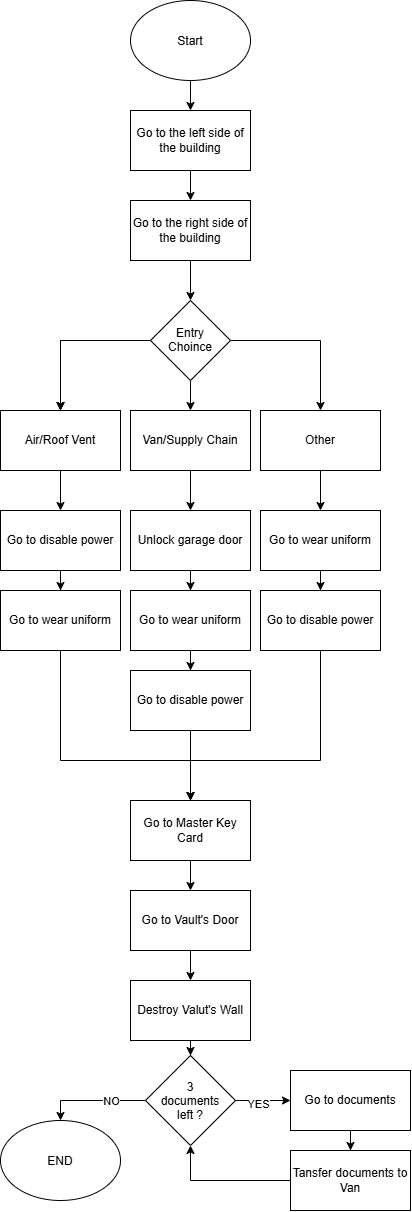

The diagram above was exported from draw.io. Its source (the exported page's mxGraphModel, read from the mxfile embedded in the PNG):
<mxGraphModel dx="1030" dy="562" grid="1" gridSize="10" guides="1" tooltips="1" connect="1" arrows="1" fold="1" page="1" pageScale="1" pageWidth="850" pageHeight="1100" math="0" shadow="0">
  <root>
    <mxCell id="0" />
    <mxCell id="1" parent="0" />
    <mxCell id="KUZochGA-x13AfZAEbKp-4" edge="1" parent="1" source="KUZochGA-x13AfZAEbKp-1" style="edgeStyle=orthogonalEdgeStyle;rounded=0;orthogonalLoop=1;jettySize=auto;html=1;entryX=0.5;entryY=0;entryDx=0;entryDy=0;" target="KUZochGA-x13AfZAEbKp-2">
      <mxGeometry relative="1" as="geometry" />
    </mxCell>
    <mxCell id="KUZochGA-x13AfZAEbKp-1" parent="1" style="ellipse;whiteSpace=wrap;html=1;shapeInside=1;" value="Start" vertex="1">
      <mxGeometry height="80" width="120" x="350" y="80" as="geometry" />
    </mxCell>
    <mxCell id="KUZochGA-x13AfZAEbKp-5" edge="1" parent="1" source="KUZochGA-x13AfZAEbKp-2" style="edgeStyle=orthogonalEdgeStyle;rounded=0;orthogonalLoop=1;jettySize=auto;html=1;entryX=0.5;entryY=0;entryDx=0;entryDy=0;" target="KUZochGA-x13AfZAEbKp-3">
      <mxGeometry relative="1" as="geometry" />
    </mxCell>
    <mxCell id="KUZochGA-x13AfZAEbKp-2" parent="1" style="rounded=0;whiteSpace=wrap;html=1;" value="Go to the left side of the building" vertex="1">
      <mxGeometry height="60" width="120" x="350" y="190" as="geometry" />
    </mxCell>
    <mxCell id="KUZochGA-x13AfZAEbKp-7" edge="1" parent="1" source="KUZochGA-x13AfZAEbKp-3" style="edgeStyle=orthogonalEdgeStyle;rounded=0;orthogonalLoop=1;jettySize=auto;html=1;entryX=0.5;entryY=0;entryDx=0;entryDy=0;" target="KUZochGA-x13AfZAEbKp-6">
      <mxGeometry relative="1" as="geometry" />
    </mxCell>
    <mxCell id="KUZochGA-x13AfZAEbKp-3" parent="1" style="rounded=0;whiteSpace=wrap;html=1;" value="Go to the right side of the building" vertex="1">
      <mxGeometry height="60" width="120" x="350" y="280" as="geometry" />
    </mxCell>
    <mxCell id="KUZochGA-x13AfZAEbKp-9" edge="1" parent="1" source="KUZochGA-x13AfZAEbKp-6" style="edgeStyle=orthogonalEdgeStyle;rounded=0;orthogonalLoop=1;jettySize=auto;html=1;" target="KUZochGA-x13AfZAEbKp-8" value="">
      <mxGeometry relative="1" as="geometry" />
    </mxCell>
    <mxCell id="KUZochGA-x13AfZAEbKp-10" edge="1" parent="1" source="KUZochGA-x13AfZAEbKp-6" style="edgeStyle=orthogonalEdgeStyle;rounded=0;orthogonalLoop=1;jettySize=auto;html=1;" target="KUZochGA-x13AfZAEbKp-8" value="">
      <mxGeometry relative="1" as="geometry" />
    </mxCell>
    <mxCell id="KUZochGA-x13AfZAEbKp-11" edge="1" parent="1" source="KUZochGA-x13AfZAEbKp-6" style="edgeStyle=orthogonalEdgeStyle;rounded=0;orthogonalLoop=1;jettySize=auto;html=1;" target="KUZochGA-x13AfZAEbKp-8" value="">
      <mxGeometry relative="1" as="geometry" />
    </mxCell>
    <mxCell id="KUZochGA-x13AfZAEbKp-13" edge="1" parent="1" source="KUZochGA-x13AfZAEbKp-6" style="edgeStyle=orthogonalEdgeStyle;rounded=0;orthogonalLoop=1;jettySize=auto;html=1;entryX=0.5;entryY=0;entryDx=0;entryDy=0;" target="KUZochGA-x13AfZAEbKp-12">
      <mxGeometry relative="1" as="geometry" />
    </mxCell>
    <mxCell id="KUZochGA-x13AfZAEbKp-15" edge="1" parent="1" source="KUZochGA-x13AfZAEbKp-6" style="edgeStyle=orthogonalEdgeStyle;rounded=0;orthogonalLoop=1;jettySize=auto;html=1;entryX=0.5;entryY=0;entryDx=0;entryDy=0;" target="KUZochGA-x13AfZAEbKp-14">
      <mxGeometry relative="1" as="geometry" />
    </mxCell>
    <mxCell id="KUZochGA-x13AfZAEbKp-6" parent="1" style="rhombus;whiteSpace=wrap;html=1;shapeInside=1;" value="Entry Choince" vertex="1">
      <mxGeometry height="80" width="80" x="370" y="380" as="geometry" />
    </mxCell>
    <mxCell id="KUZochGA-x13AfZAEbKp-28" edge="1" parent="1" source="KUZochGA-x13AfZAEbKp-8" style="edgeStyle=orthogonalEdgeStyle;rounded=0;orthogonalLoop=1;jettySize=auto;html=1;entryX=0.5;entryY=0;entryDx=0;entryDy=0;" target="KUZochGA-x13AfZAEbKp-16">
      <mxGeometry relative="1" as="geometry" />
    </mxCell>
    <mxCell id="KUZochGA-x13AfZAEbKp-8" parent="1" style="whiteSpace=wrap;html=1;" value="Air/Roof Vent" vertex="1">
      <mxGeometry height="60" width="120" x="220" y="490" as="geometry" />
    </mxCell>
    <mxCell id="KUZochGA-x13AfZAEbKp-25" edge="1" parent="1" source="KUZochGA-x13AfZAEbKp-12" style="edgeStyle=orthogonalEdgeStyle;rounded=0;orthogonalLoop=1;jettySize=auto;html=1;entryX=0.5;entryY=0;entryDx=0;entryDy=0;" target="KUZochGA-x13AfZAEbKp-22">
      <mxGeometry relative="1" as="geometry" />
    </mxCell>
    <mxCell id="KUZochGA-x13AfZAEbKp-12" parent="1" style="whiteSpace=wrap;html=1;" value="Van/Supply Chain" vertex="1">
      <mxGeometry height="60" width="120" x="350" y="490" as="geometry" />
    </mxCell>
    <mxCell id="KUZochGA-x13AfZAEbKp-23" edge="1" parent="1" source="KUZochGA-x13AfZAEbKp-14" style="edgeStyle=orthogonalEdgeStyle;rounded=0;orthogonalLoop=1;jettySize=auto;html=1;entryX=0.5;entryY=0;entryDx=0;entryDy=0;" target="KUZochGA-x13AfZAEbKp-21">
      <mxGeometry relative="1" as="geometry" />
    </mxCell>
    <mxCell id="KUZochGA-x13AfZAEbKp-14" parent="1" style="whiteSpace=wrap;html=1;" value="Other" vertex="1">
      <mxGeometry height="60" width="120" x="480" y="490" as="geometry" />
    </mxCell>
    <mxCell id="KUZochGA-x13AfZAEbKp-29" edge="1" parent="1" source="KUZochGA-x13AfZAEbKp-16" style="edgeStyle=orthogonalEdgeStyle;rounded=0;orthogonalLoop=1;jettySize=auto;html=1;" target="KUZochGA-x13AfZAEbKp-17">
      <mxGeometry relative="1" as="geometry" />
    </mxCell>
    <mxCell id="KUZochGA-x13AfZAEbKp-16" parent="1" style="whiteSpace=wrap;html=1;" value="Go to disable power" vertex="1">
      <mxGeometry height="60" width="120" x="220" y="590" as="geometry" />
    </mxCell>
    <mxCell id="KUZochGA-x13AfZAEbKp-31" edge="1" parent="1" source="KUZochGA-x13AfZAEbKp-17" style="edgeStyle=orthogonalEdgeStyle;rounded=0;orthogonalLoop=1;jettySize=auto;html=1;entryX=0.5;entryY=0;entryDx=0;entryDy=0;exitX=0.5;exitY=1;exitDx=0;exitDy=0;" target="KUZochGA-x13AfZAEbKp-30">
      <mxGeometry relative="1" as="geometry">
        <Array as="points">
          <mxPoint x="280" y="840" />
          <mxPoint x="410" y="840" />
        </Array>
        <mxPoint x="350" y="840" as="sourcePoint" />
      </mxGeometry>
    </mxCell>
    <mxCell id="KUZochGA-x13AfZAEbKp-17" parent="1" style="whiteSpace=wrap;html=1;" value="Go to wear uniform" vertex="1">
      <mxGeometry height="60" width="120" x="220" y="670" as="geometry" />
    </mxCell>
    <mxCell id="KUZochGA-x13AfZAEbKp-32" edge="1" parent="1" source="KUZochGA-x13AfZAEbKp-18" style="edgeStyle=orthogonalEdgeStyle;rounded=0;orthogonalLoop=1;jettySize=auto;html=1;" target="KUZochGA-x13AfZAEbKp-30">
      <mxGeometry relative="1" as="geometry" />
    </mxCell>
    <mxCell id="KUZochGA-x13AfZAEbKp-18" parent="1" style="whiteSpace=wrap;html=1;" value="Go to disable power" vertex="1">
      <mxGeometry height="60" width="120" x="350" y="750" as="geometry" />
    </mxCell>
    <mxCell id="KUZochGA-x13AfZAEbKp-27" edge="1" parent="1" source="KUZochGA-x13AfZAEbKp-19" style="edgeStyle=orthogonalEdgeStyle;rounded=0;orthogonalLoop=1;jettySize=auto;html=1;" target="KUZochGA-x13AfZAEbKp-18">
      <mxGeometry relative="1" as="geometry" />
    </mxCell>
    <mxCell id="KUZochGA-x13AfZAEbKp-19" parent="1" style="whiteSpace=wrap;html=1;" value="Go to wear uniform" vertex="1">
      <mxGeometry height="60" width="120" x="350" y="670" as="geometry" />
    </mxCell>
    <mxCell id="KUZochGA-x13AfZAEbKp-33" edge="1" parent="1" source="KUZochGA-x13AfZAEbKp-20" style="edgeStyle=orthogonalEdgeStyle;rounded=0;orthogonalLoop=1;jettySize=auto;html=1;" target="KUZochGA-x13AfZAEbKp-30">
      <mxGeometry relative="1" as="geometry">
        <Array as="points">
          <mxPoint x="540" y="840" />
          <mxPoint x="410" y="840" />
        </Array>
      </mxGeometry>
    </mxCell>
    <mxCell id="KUZochGA-x13AfZAEbKp-20" parent="1" style="whiteSpace=wrap;html=1;" value="Go to disable power" vertex="1">
      <mxGeometry height="60" width="120" x="480" y="670" as="geometry" />
    </mxCell>
    <mxCell id="KUZochGA-x13AfZAEbKp-24" edge="1" parent="1" source="KUZochGA-x13AfZAEbKp-21" style="edgeStyle=orthogonalEdgeStyle;rounded=0;orthogonalLoop=1;jettySize=auto;html=1;" target="KUZochGA-x13AfZAEbKp-20">
      <mxGeometry relative="1" as="geometry" />
    </mxCell>
    <mxCell id="KUZochGA-x13AfZAEbKp-21" parent="1" style="whiteSpace=wrap;html=1;" value="Go to wear uniform" vertex="1">
      <mxGeometry height="60" width="120" x="480" y="590" as="geometry" />
    </mxCell>
    <mxCell id="KUZochGA-x13AfZAEbKp-26" edge="1" parent="1" source="KUZochGA-x13AfZAEbKp-22" style="edgeStyle=orthogonalEdgeStyle;rounded=0;orthogonalLoop=1;jettySize=auto;html=1;entryX=0.5;entryY=0;entryDx=0;entryDy=0;" target="KUZochGA-x13AfZAEbKp-19">
      <mxGeometry relative="1" as="geometry" />
    </mxCell>
    <mxCell id="KUZochGA-x13AfZAEbKp-22" parent="1" style="whiteSpace=wrap;html=1;" value="Unlock garage door" vertex="1">
      <mxGeometry height="60" width="120" x="350" y="590" as="geometry" />
    </mxCell>
    <mxCell id="KUZochGA-x13AfZAEbKp-49" edge="1" parent="1" source="KUZochGA-x13AfZAEbKp-30" style="edgeStyle=orthogonalEdgeStyle;rounded=0;orthogonalLoop=1;jettySize=auto;html=1;entryX=0.5;entryY=0;entryDx=0;entryDy=0;" target="KUZochGA-x13AfZAEbKp-34">
      <mxGeometry relative="1" as="geometry" />
    </mxCell>
    <mxCell id="KUZochGA-x13AfZAEbKp-30" parent="1" style="whiteSpace=wrap;html=1;" value="Go to Master Key Card" vertex="1">
      <mxGeometry height="60" width="120" x="350" y="880" as="geometry" />
    </mxCell>
    <mxCell id="KUZochGA-x13AfZAEbKp-50" edge="1" parent="1" source="KUZochGA-x13AfZAEbKp-34" style="edgeStyle=orthogonalEdgeStyle;rounded=0;orthogonalLoop=1;jettySize=auto;html=1;entryX=0.5;entryY=0;entryDx=0;entryDy=0;" target="KUZochGA-x13AfZAEbKp-35">
      <mxGeometry relative="1" as="geometry" />
    </mxCell>
    <mxCell id="KUZochGA-x13AfZAEbKp-34" parent="1" style="whiteSpace=wrap;html=1;" value="Go to Vault's Door" vertex="1">
      <mxGeometry height="60" width="120" x="350" y="970" as="geometry" />
    </mxCell>
    <mxCell id="KUZochGA-x13AfZAEbKp-42" edge="1" parent="1" source="KUZochGA-x13AfZAEbKp-35" style="edgeStyle=orthogonalEdgeStyle;rounded=0;orthogonalLoop=1;jettySize=auto;html=1;" target="KUZochGA-x13AfZAEbKp-40">
      <mxGeometry relative="1" as="geometry" />
    </mxCell>
    <mxCell id="KUZochGA-x13AfZAEbKp-35" parent="1" style="whiteSpace=wrap;html=1;" value="Destroy Valut's Wall" vertex="1">
      <mxGeometry height="60" width="120" x="350" y="1060" as="geometry" />
    </mxCell>
    <mxCell id="KUZochGA-x13AfZAEbKp-44" edge="1" parent="1" source="KUZochGA-x13AfZAEbKp-38" style="edgeStyle=orthogonalEdgeStyle;rounded=0;orthogonalLoop=1;jettySize=auto;html=1;entryX=0.5;entryY=1;entryDx=0;entryDy=0;" target="KUZochGA-x13AfZAEbKp-40">
      <mxGeometry relative="1" as="geometry" />
    </mxCell>
    <mxCell id="KUZochGA-x13AfZAEbKp-38" parent="1" style="whiteSpace=wrap;html=1;" value="Tansfer documents to Van" vertex="1">
      <mxGeometry height="60" width="120" x="510" y="1230" as="geometry" />
    </mxCell>
    <mxCell id="KUZochGA-x13AfZAEbKp-41" edge="1" parent="1" source="KUZochGA-x13AfZAEbKp-39" style="edgeStyle=orthogonalEdgeStyle;rounded=0;orthogonalLoop=1;jettySize=auto;html=1;" target="KUZochGA-x13AfZAEbKp-38">
      <mxGeometry relative="1" as="geometry" />
    </mxCell>
    <mxCell id="KUZochGA-x13AfZAEbKp-39" parent="1" style="whiteSpace=wrap;html=1;" value="Go to documents" vertex="1">
      <mxGeometry height="60" width="120" x="510" y="1150" as="geometry" />
    </mxCell>
    <mxCell id="KUZochGA-x13AfZAEbKp-43" edge="1" parent="1" source="KUZochGA-x13AfZAEbKp-40" style="edgeStyle=orthogonalEdgeStyle;rounded=0;orthogonalLoop=1;jettySize=auto;html=1;" target="KUZochGA-x13AfZAEbKp-39">
      <mxGeometry relative="1" as="geometry" />
    </mxCell>
    <mxCell id="KUZochGA-x13AfZAEbKp-45" connectable="0" parent="KUZochGA-x13AfZAEbKp-43" style="edgeLabel;html=1;align=center;verticalAlign=middle;resizable=0;points=[];" value="YES" vertex="1">
      <mxGeometry relative="1" x="-0.1855" y="-3" as="geometry">
        <mxPoint as="offset" />
      </mxGeometry>
    </mxCell>
    <mxCell id="KUZochGA-x13AfZAEbKp-47" edge="1" parent="1" source="KUZochGA-x13AfZAEbKp-40" style="edgeStyle=orthogonalEdgeStyle;rounded=0;orthogonalLoop=1;jettySize=auto;html=1;entryX=0.5;entryY=0;entryDx=0;entryDy=0;exitX=0;exitY=0.5;exitDx=0;exitDy=0;" target="KUZochGA-x13AfZAEbKp-46">
      <mxGeometry relative="1" as="geometry">
        <mxPoint x="340" y="1180" as="sourcePoint" />
        <mxPoint x="255" y="1200" as="targetPoint" />
      </mxGeometry>
    </mxCell>
    <mxCell id="KUZochGA-x13AfZAEbKp-48" connectable="0" parent="KUZochGA-x13AfZAEbKp-47" style="edgeLabel;html=1;align=center;verticalAlign=middle;resizable=0;points=[];" value="NO" vertex="1">
      <mxGeometry relative="1" x="-0.6607" as="geometry">
        <mxPoint x="-17" as="offset" />
      </mxGeometry>
    </mxCell>
    <mxCell id="KUZochGA-x13AfZAEbKp-40" parent="1" style="rhombus;whiteSpace=wrap;html=1;shapeInside=1;" value="3 documents left ?" vertex="1">
      <mxGeometry height="90" width="90" x="365" y="1135" as="geometry" />
    </mxCell>
    <mxCell id="KUZochGA-x13AfZAEbKp-46" parent="1" style="ellipse;whiteSpace=wrap;html=1;shapeInside=1;" value="END" vertex="1">
      <mxGeometry height="80" width="120" x="220" y="1200" as="geometry" />
    </mxCell>
  </root>
</mxGraphModel>